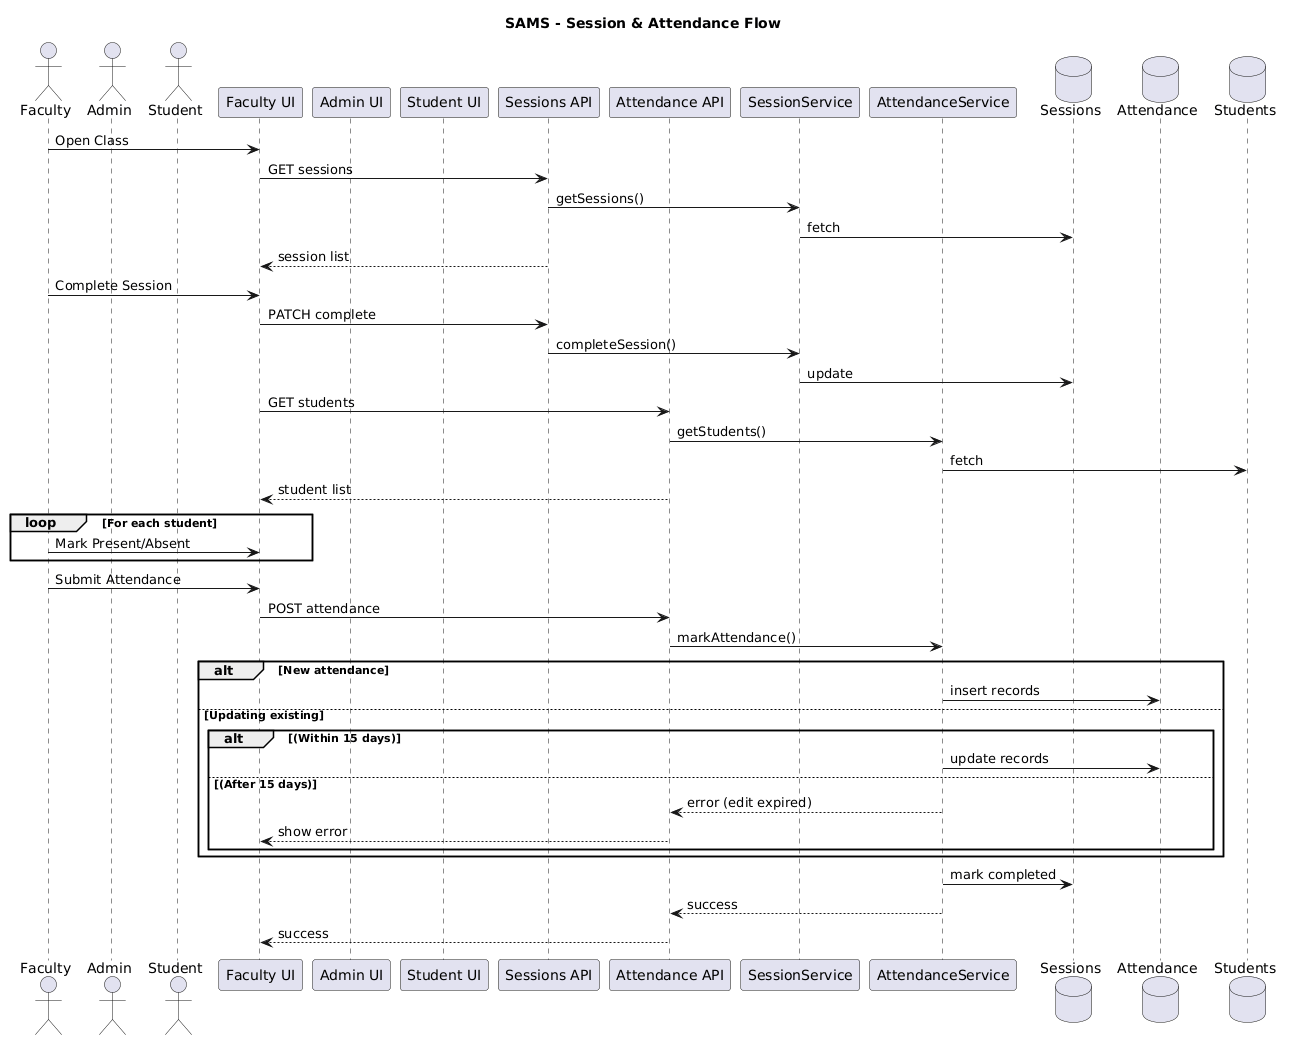

The diagram above was rendered by PlantUML. Its source (embedded in the PNG):
@startuml
title SAMS - Session & Attendance Flow

actor Faculty
actor Admin
actor Student

participant "Faculty UI" as FUI
participant "Admin UI" as AUI
participant "Student UI" as SUI

participant "Sessions API" as SessionAPI
participant "Attendance API" as AttAPI

participant "SessionService" as SessionService
participant "AttendanceService" as AttService

database "Sessions" as SessionDB
database "Attendance" as AttDB
database "Students" as StudentDB

Faculty -> FUI : Open Class
FUI -> SessionAPI : GET sessions
SessionAPI -> SessionService : getSessions()
SessionService -> SessionDB : fetch
SessionAPI --> FUI : session list

Faculty -> FUI : Complete Session
FUI -> SessionAPI : PATCH complete
SessionAPI -> SessionService : completeSession()
SessionService -> SessionDB : update

FUI -> AttAPI : GET students
AttAPI -> AttService : getStudents()
AttService -> StudentDB : fetch
AttAPI --> FUI : student list

loop For each student
  Faculty -> FUI : Mark Present/Absent
end

Faculty -> FUI : Submit Attendance
FUI -> AttAPI : POST attendance
AttAPI -> AttService : markAttendance()

alt New attendance
  AttService -> AttDB : insert records

else Updating existing
  alt (Within 15 days)
    AttService -> AttDB : update records

  else (After 15 days)
    AttService --> AttAPI : error (edit expired)
    AttAPI --> FUI : show error
  end
end

AttService -> SessionDB : mark completed
AttService --> AttAPI : success
AttAPI --> FUI : success
@enduml